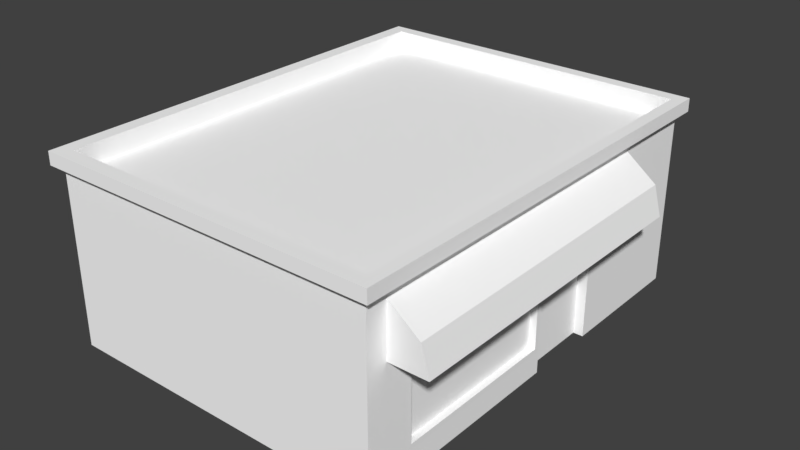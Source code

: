 # Source: Pizza_Shop.blend  (saved by Blender 2.78.0; exported with 4.5.12 LTS)
import bpy
from mathutils import Matrix  # noqa: F401  (used for matrix-valued properties, if any)

bpy.ops.wm.read_factory_settings(use_empty=True)
scene = bpy.context.scene
scene.name = 'Scene'

# ---- collections
col_collection_1 = bpy.data.collections.new('Collection 1'); scene.collection.children.link(col_collection_1)

# ---- materials (node trees are filled in below, after node groups)
mat_material = bpy.data.materials.new('Material')
mat_material.alpha_threshold = 0.0
mat_material.use_transparent_shadow = False
mat_material.diffuse_color = (1.0, 1.0, 1.0, 1.0)
mat_material.roughness = 0.5
mat_material.line_color = (0.0, 0.0, 0.0, 1.0)

# ---- material node trees

# ---- world
world_world = bpy.data.worlds.new('World'); scene.world = world_world
world_world.color = (0.05088, 0.05088, 0.05088)
world_world.use_sun_shadow = False
world_world.sun_shadow_jitter_overblur = 0.0
world_world.cycles.sampling_method = 'MANUAL'

# ---- meshes
me_cube = bpy.data.meshes.new('Cube')
me_cube.from_pydata([(2.137, -2.708, 1.585), (2.233, -2.708, 2.343), (2.137, 1.795, 1.585), (2.233, 1.795, 2.343), (2.804, -2.708, 1.585), (2.699, -2.708, 1.982), (2.804, 1.795, 1.585), (2.699, 1.795, 1.982), (2.281, -3.002, -0.00481), (-2.325, -3.002, -0.00481), (2.281, -3.002, 1.896), (-2.325, -3.002, 1.896), (2.281, -3.002, 2.448), (-2.325, -3.002, 2.448), (2.281, 3.011, 1.896), (2.282, -0.02144, 1.82), (2.281, 3.011, -0.00481), (2.281, 0.05377, -0.00481), (2.281, 3.011, 2.448), (2.281, 0.05377, 2.448), (-2.325, 3.011, 0.2896), (2.281, -3.002, 0.2901), (-2.325, -3.002, 0.2896), (2.281, 3.011, 0.2901), (2.282, -0.02144, 0.3653), (2.282, -2.33, 1.82), (2.281, -2.405, -0.00481), (2.281, -2.405, 2.448), (2.282, -2.33, 0.3653), (2.281, 1.092, 1.896), (2.281, 1.092, -0.00481), (2.281, 1.092, 2.448), (2.281, 1.092, 0.2901), (2.281, 0.05377, 1.896), (2.281, 0.05377, 0.2901), (2.281, -2.405, 1.896), (2.281, -2.405, 0.2901), (2.192, -0.02144, 1.82), (2.192, -0.02144, 0.3653), (2.192, -2.33, 1.82), (2.192, -2.33, 0.3653), (2.146, 1.092, 1.896), (2.146, 0.05377, 1.896), (2.146, 1.092, -0.00481), (2.146, 0.05377, -0.00481), (2.146, 0.05377, 0.2901), (2.146, 1.092, 0.2901), (-2.325, 3.011, -0.00481), (-2.325, 3.011, 1.896), (-2.325, 3.011, 2.448), (2.393, -3.108, 2.448), (-2.448, -3.108, 2.448), (2.393, 3.13, 2.448), (2.393, 0.06239, 2.448), (2.393, -2.488, 2.448), (2.393, 1.14, 2.448), (-2.448, 3.13, 2.448), (2.393, -3.108, 2.629), (-2.448, -3.108, 2.629), (2.393, 3.13, 2.629), (2.393, 0.06239, 2.629), (2.393, -2.488, 2.629), (2.393, 1.14, 2.629), (-2.448, 3.13, 2.629), (2.228, -2.911, 2.629), (-2.247, -2.911, 2.629), (2.228, 2.953, 2.629), (2.228, 0.05238, 2.629), (2.228, -2.392, 2.629), (2.228, 1.085, 2.629), (-2.247, 2.952, 2.629), (2.228, -2.911, 2.363), (-2.247, -2.911, 2.363), (2.228, 2.953, 2.363), (2.228, 0.05238, 2.363), (2.228, -2.392, 2.363), (2.228, 1.085, 2.363), (-2.247, 2.952, 2.363), (-2.325, -2.421, -0.00481), (-2.325, 0.8243, -0.00481), (-2.325, 1.893, -0.00481), (-2.325, -2.421, 0.2896), (-2.325, 0.9215, 0.1915), (-2.325, 1.795, 0.1915), (-2.325, -2.421, 1.896), (-2.325, 0.9215, 1.707), (-2.325, 1.795, 1.707), (-2.325, -2.421, 2.448), (-2.325, -0.02199, 2.448), (-2.325, 1.046, 2.448), (-2.448, -2.488, 2.448), (-2.448, -0.03243, 2.448), (-2.448, 1.092, 2.448), (-2.448, -2.488, 2.629), (-2.448, -0.03243, 2.629), (-2.448, 1.092, 2.629), (-2.247, -2.411, 2.629), (-2.247, -0.0203, 2.629), (-2.247, 1.039, 2.629), (-2.247, -2.411, 2.363), (-2.247, -0.0203, 2.363), (-2.247, 1.039, 2.363), (-2.325, 0.8243, 1.896), (-2.325, 0.9215, -0.005734), (-2.325, 1.795, -0.005734), (-2.325, 1.893, 1.896), (-2.325, 0.8243, 0.2896), (-2.325, 1.893, 0.2896), (-2.263, 0.9215, -0.005733), (-2.263, 1.795, -0.005733), (-2.263, 0.9215, 0.1915), (-2.263, 1.795, 0.1915), (-2.263, 0.9215, 1.707), (-2.263, 1.795, 1.707)], [], [(2, 3, 7, 6), (6, 7, 5, 4), (4, 5, 1, 0), (7, 3, 1, 5), (36, 35, 10, 21), (8, 21, 22, 9), (35, 27, 12, 10), (10, 11, 22, 21), (29, 31, 19, 33), (49, 18, 14, 48), (48, 14, 23, 20), (32, 29, 41, 46), (105, 89, 49, 48), (47, 20, 23, 16), (80, 107, 20, 47), (26, 36, 21, 8), (17, 34, 36, 26), (33, 19, 27, 35), (28, 24, 38, 40), (16, 23, 32, 30), (23, 14, 29, 32), (14, 18, 31, 29), (15, 24, 34, 33), (25, 15, 33, 35), (24, 28, 36, 34), (28, 25, 35, 36), (38, 37, 39, 40), (24, 15, 37, 38), (25, 28, 40, 39), (15, 25, 39, 37), (46, 41, 42, 45), (43, 46, 45, 44), (34, 17, 44, 45), (33, 34, 45, 42), (30, 32, 46, 43), (29, 33, 42, 41), (107, 105, 48, 20), (11, 10, 12, 13), (87, 13, 51, 90), (13, 12, 50, 51), (19, 31, 55, 53), (27, 19, 53, 54), (12, 27, 54, 50), (31, 18, 52, 55), (18, 49, 56, 52), (90, 51, 58, 93), (54, 53, 60, 61), (52, 56, 63, 59), (51, 50, 57, 58), (55, 52, 59, 62), (53, 55, 62, 60), (50, 54, 61, 57), (62, 59, 66, 69), (60, 62, 69, 67), (57, 61, 68, 64), (93, 58, 65, 96), (61, 60, 67, 68), (59, 63, 70, 66), (58, 57, 64, 65), (68, 67, 74, 75), (66, 70, 77, 73), (65, 64, 71, 72), (69, 66, 73, 76), (67, 69, 76, 74), (64, 68, 75, 71), (96, 65, 72, 99), (70, 98, 101, 77), (98, 97, 100, 101), (97, 96, 99, 100), (63, 95, 98, 70), (95, 94, 97, 98), (94, 93, 96, 97), (56, 92, 95, 63), (92, 91, 94, 95), (91, 90, 93, 94), (49, 89, 92, 56), (89, 88, 91, 92), (88, 87, 90, 91), (22, 11, 84, 81), (81, 84, 102, 106), (103, 82, 110, 108), (9, 22, 81, 78), (78, 81, 106, 79), (85, 86, 113, 112), (11, 13, 87, 84), (84, 87, 88, 102), (102, 88, 89, 105), (72, 71, 75, 99), (74, 100, 99, 75), (76, 101, 100, 74), (77, 101, 76, 73), (110, 112, 113, 111), (86, 85, 102, 105), (85, 82, 106, 102), (83, 86, 105, 107), (82, 103, 79, 106), (104, 83, 107, 80), (108, 110, 111, 109), (82, 85, 112, 110), (83, 104, 109, 111), (86, 83, 111, 113)])
_uv = me_cube.uv_layers.new(name='UVMap')
_uv.uv.foreach_set('vector', [0.6889, 0.2752, 0.5964, 0.2752, 0.6427, 0.2099, 0.6889, 0.1977, 0.9797, 0.05999, 0.9797, 0.1078, 0.4558, 0.1078, 0.4558, 0.05999, 0.6889, 0.1977, 0.6427, 0.2099, 0.5964, 0.2752, 0.6889, 0.2752, 0.9797, 0.1078, 0.9797, 0.1878, 0.4558, 0.1878, 0.4558, 0.1078, 0.06585, 0.4045, 0.06585, 0.5489, 0.01238, 0.5489, 0.01238, 0.4045, 0.5743, 0.9893, 0.5743, 0.9627, 0.992, 0.9632, 0.992, 0.9897, 0.06585, 0.5489, 0.06585, 0.6003, 0.01238, 0.6001, 0.01238, 0.5489, 0.5743, 0.8179, 0.992, 0.8183, 0.992, 0.9632, 0.5743, 0.9627, 0.3909, 0.5489, 0.3908, 0.5997, 0.2922, 0.5997, 0.2922, 0.5489, 0.5743, 0.7681, 0.992, 0.7685, 0.992, 0.8183, 0.5743, 0.8179, 0.5743, 0.8179, 0.992, 0.8183, 0.992, 0.9632, 0.5743, 0.9627, 0.3909, 0.4045, 0.3909, 0.5489, 0.3782, 0.5342, 0.3782, 0.4045, 0.115, 0.8685, 0.1913, 0.9184, 0.01415, 0.9184, 0.01415, 0.8685, 0.5743, 0.9893, 0.5743, 0.9627, 0.992, 0.9632, 0.992, 0.9897, 0.115, 0.6972, 0.115, 0.7237, 0.01415, 0.7237, 0.01415, 0.6972, 0.06585, 0.3776, 0.06585, 0.4045, 0.01238, 0.4045, 0.01238, 0.3776, 0.2922, 0.3776, 0.2922, 0.4045, 0.06585, 0.4045, 0.06585, 0.3776, 0.2922, 0.5489, 0.2922, 0.5997, 0.06585, 0.6003, 0.06585, 0.5489, 0.07189, 0.4143, 0.2863, 0.4143, 0.2786, 0.4228, 0.07971, 0.4228, 0.5697, 0.3776, 0.5697, 0.4045, 0.3909, 0.4045, 0.3909, 0.3776, 0.5697, 0.4045, 0.5697, 0.5489, 0.3909, 0.5489, 0.3909, 0.4045, 0.5697, 0.5489, 0.5697, 0.5997, 0.3908, 0.5997, 0.3909, 0.5489, 0.2863, 0.5427, 0.2863, 0.4143, 0.2922, 0.4045, 0.2922, 0.5489, 0.07189, 0.5427, 0.2863, 0.5427, 0.2922, 0.5489, 0.06585, 0.5489, 0.2863, 0.4143, 0.07189, 0.4143, 0.06585, 0.4045, 0.2922, 0.4045, 0.07189, 0.4143, 0.07189, 0.5427, 0.06585, 0.5489, 0.06585, 0.4045, 0.7979, 0.5526, 0.7979, 0.6839, 0.5897, 0.6839, 0.5897, 0.5526, 0.2863, 0.4143, 0.2863, 0.5427, 0.2786, 0.5338, 0.2786, 0.4228, 0.07189, 0.5427, 0.07189, 0.4143, 0.07971, 0.4228, 0.07971, 0.5338, 0.2863, 0.5427, 0.07189, 0.5427, 0.07971, 0.5338, 0.2786, 0.5338, 0.9895, 0.5483, 0.9895, 0.6931, 0.8959, 0.6931, 0.8959, 0.5483, 0.9895, 0.5217, 0.9895, 0.5483, 0.8959, 0.5483, 0.8959, 0.5217, 0.2922, 0.4045, 0.2922, 0.3776, 0.3043, 0.3776, 0.3043, 0.4045, 0.2922, 0.5489, 0.2922, 0.4045, 0.3043, 0.4045, 0.3043, 0.5339, 0.3909, 0.3776, 0.3909, 0.4045, 0.3782, 0.4045, 0.3782, 0.3776, 0.3909, 0.5489, 0.2922, 0.5489, 0.3043, 0.5339, 0.3782, 0.5342, 0.115, 0.7237, 0.115, 0.8685, 0.01415, 0.8685, 0.01415, 0.7237, 0.992, 0.8183, 0.5743, 0.8179, 0.5743, 0.7681, 0.992, 0.7685, 0.504, 0.9184, 0.5564, 0.9184, 0.5659, 0.9294, 0.51, 0.9294, 0.992, 0.7685, 0.5743, 0.7681, 0.5632, 0.7573, 0.9998, 0.7573, 0.2922, 0.5997, 0.3908, 0.5997, 0.3953, 0.61, 0.2948, 0.6101, 0.06585, 0.6003, 0.2922, 0.5997, 0.2948, 0.6101, 0.05739, 0.6105, 0.01238, 0.6001, 0.06585, 0.6003, 0.05739, 0.6105, 0.0003545, 0.6103, 0.3908, 0.5997, 0.5697, 0.5997, 0.5808, 0.61, 0.3953, 0.61, 0.992, 0.7685, 0.5743, 0.7681, 0.5632, 0.7573, 0.9998, 0.7573, 0.51, 0.9294, 0.5659, 0.9294, 0.5659, 0.9458, 0.51, 0.9458, 0.05739, 0.6105, 0.2948, 0.6101, 0.2949, 0.6269, 0.05739, 0.6273, 0.9998, 0.7573, 0.5632, 0.7573, 0.5632, 0.741, 0.9998, 0.741, 0.9998, 0.7573, 0.5632, 0.7573, 0.5632, 0.741, 0.9998, 0.741, 0.3953, 0.61, 0.5808, 0.61, 0.5808, 0.6269, 0.3953, 0.6269, 0.2948, 0.6101, 0.3953, 0.61, 0.3953, 0.6269, 0.2949, 0.6269, 0.0003545, 0.6103, 0.05739, 0.6105, 0.05739, 0.6273, 0.0002393, 0.627, 0.3953, 0.6269, 0.5808, 0.6269, 0.5642, 0.6423, 0.3901, 0.6423, 0.2949, 0.6269, 0.3953, 0.6269, 0.3901, 0.6423, 0.2939, 0.6423, 0.0002393, 0.627, 0.05739, 0.6273, 0.06634, 0.6426, 0.01822, 0.6424, 0.51, 0.9458, 0.5659, 0.9458, 0.5482, 0.9639, 0.5031, 0.9639, 0.05739, 0.6273, 0.2949, 0.6269, 0.2939, 0.6423, 0.06634, 0.6426, 0.9998, 0.741, 0.5632, 0.741, 0.5814, 0.725, 0.9849, 0.725, 0.9998, 0.741, 0.5632, 0.741, 0.5814, 0.725, 0.9849, 0.725, 0.06634, 0.6426, 0.2939, 0.6423, 0.2939, 0.6671, 0.06629, 0.6673, 0.9849, 0.725, 0.5814, 0.725, 0.5814, 0.701, 0.9849, 0.701, 0.9849, 0.725, 0.5814, 0.725, 0.5814, 0.701, 0.9849, 0.701, 0.3901, 0.6423, 0.5642, 0.6423, 0.5642, 0.6671, 0.3901, 0.6671, 0.2939, 0.6423, 0.3901, 0.6423, 0.3901, 0.6671, 0.2939, 0.6671, 0.01822, 0.6424, 0.06634, 0.6426, 0.06629, 0.6673, 0.01808, 0.6671, 0.5031, 0.9639, 0.5482, 0.9639, 0.5482, 0.9879, 0.5031, 0.9879, 0.01944, 0.9639, 0.192, 0.9639, 0.192, 0.9879, 0.01944, 0.9879, 0.192, 0.9639, 0.2875, 0.9639, 0.2875, 0.9879, 0.192, 0.9879, 0.2875, 0.9639, 0.5031, 0.9639, 0.5031, 0.9879, 0.2875, 0.9879, 0.003423, 0.9458, 0.1872, 0.9458, 0.192, 0.9639, 0.01944, 0.9639, 0.1872, 0.9458, 0.2886, 0.9458, 0.2875, 0.9639, 0.192, 0.9639, 0.2886, 0.9458, 0.51, 0.9458, 0.5031, 0.9639, 0.2875, 0.9639, 0.003423, 0.9294, 0.1872, 0.9294, 0.1872, 0.9458, 0.003423, 0.9458, 0.1872, 0.9294, 0.2886, 0.9294, 0.2886, 0.9458, 0.1872, 0.9458, 0.2886, 0.9294, 0.51, 0.9294, 0.51, 0.9458, 0.2886, 0.9458, 0.01415, 0.9184, 0.1913, 0.9184, 0.1872, 0.9294, 0.003423, 0.9294, 0.1913, 0.9184, 0.2877, 0.9184, 0.2886, 0.9294, 0.1872, 0.9294, 0.2877, 0.9184, 0.504, 0.9184, 0.51, 0.9294, 0.2886, 0.9294, 0.5564, 0.7237, 0.5564, 0.8685, 0.504, 0.8685, 0.504, 0.7237, 0.504, 0.7237, 0.504, 0.8685, 0.2114, 0.8685, 0.2114, 0.7237, 0.2026, 0.6971, 0.2026, 0.7149, 0.1969, 0.7149, 0.1969, 0.6971, 0.5564, 0.6972, 0.5564, 0.7237, 0.504, 0.7237, 0.504, 0.6972, 0.504, 0.6972, 0.504, 0.7237, 0.2114, 0.7237, 0.2114, 0.6972, 0.2026, 0.8515, 0.1238, 0.8515, 0.1238, 0.8458, 0.2026, 0.8458, 0.5564, 0.8685, 0.5564, 0.9184, 0.504, 0.9184, 0.504, 0.8685, 0.504, 0.8685, 0.504, 0.9184, 0.2877, 0.9184, 0.2114, 0.8685, 0.2114, 0.8685, 0.2877, 0.9184, 0.1913, 0.9184, 0.115, 0.8685, 0.01578, 0.3559, 0.01578, 0.05913, 0.04963, 0.05913, 0.04963, 0.3559, 0.2099, 0.05913, 0.2099, 0.3559, 0.04963, 0.3559, 0.04963, 0.05913, 0.2793, 0.05913, 0.2793, 0.3559, 0.2099, 0.3559, 0.2099, 0.05913, 0.4047, 0.3559, 0.2793, 0.3559, 0.2793, 0.05913, 0.4047, 0.05913, 0.8857, 0.5569, 0.8857, 0.6936, 0.8069, 0.6936, 0.8069, 0.5569, 0.1238, 0.8515, 0.2026, 0.8515, 0.2114, 0.8685, 0.115, 0.8685, 0.2026, 0.8515, 0.2026, 0.7149, 0.2114, 0.7237, 0.2114, 0.8685, 0.1238, 0.7149, 0.1238, 0.8515, 0.115, 0.8685, 0.115, 0.7237, 0.2026, 0.7149, 0.2026, 0.6971, 0.2114, 0.6972, 0.2114, 0.7237, 0.1238, 0.6971, 0.1238, 0.7149, 0.115, 0.7237, 0.115, 0.6972, 0.8857, 0.5391, 0.8857, 0.5569, 0.8069, 0.5569, 0.8069, 0.5391, 0.2026, 0.7149, 0.2026, 0.8515, 0.1969, 0.8515, 0.1969, 0.7149, 0.1238, 0.7149, 0.1238, 0.6971, 0.1294, 0.6971, 0.1294, 0.7149, 0.1238, 0.8515, 0.1238, 0.7149, 0.1294, 0.7149, 0.1294, 0.8515])
me_cube.materials.append(mat_material)
me_cube.use_remesh_preserve_volume = False
me_cube.use_remesh_preserve_attributes = False
me_cube.use_mirror_vertex_groups = False
me_cube.update()

# ---- objects
ob_cube = bpy.data.objects.new('Cube', me_cube)

# ---- transforms, parenting, visibility, modifiers, constraints
ob_cube.location = (0.0, 0.0, 0.0)
ob_cube.lock_rotations_4d = False
ob_cube.empty_display_type = 'ARROWS'
ob_cube.lineart.crease_threshold = 0.0

# ---- collection membership
col_collection_1.objects.link(ob_cube)

# ---- scene / render settings (as saved in the file)
scene.frame_start = 1; scene.frame_end = 250; scene.frame_set(1)
scene.render.engine = 'BLENDER_EEVEE_NEXT'
scene.render.resolution_percentage = 50
scene.render.dither_intensity = 0.0
scene.cycles.use_denoising = False
scene.cycles.samples = 128
scene.cycles.sampling_pattern = 'TABULATED_SOBOL'
scene.cycles.light_sampling_threshold = 0.0
scene.cycles.use_adaptive_sampling = False
scene.cycles.use_light_tree = False
scene.cycles.blur_glossy = 0.0
scene.cycles.sample_clamp_indirect = 0.0
scene.view_settings.view_transform = 'Standard'
bpy.context.view_layer.update()

# ---- added for rendering (the .blend has no active camera and no usable light): camera, sun
cam_auto = bpy.data.cameras.new('AutoCamera')
cam_auto.lens = 50.0
cam_auto.sensor_width = 36.0
cam_auto.clip_end = 1000.0
ob_auto_camera = bpy.data.objects.new('AutoCamera', cam_auto)
scene.collection.objects.link(ob_auto_camera)
ob_auto_camera.location = (8.10666, -9.50317, 7.65472)
ob_auto_camera.rotation_euler = (1.09748, -7.21219e-08, 0.694738)
scene.camera = ob_auto_camera
light_auto_sun = bpy.data.lights.new('AutoSun', 'SUN')
light_auto_sun.energy = 3.0
light_auto_sun.angle = 0.0523599
ob_auto_sun = bpy.data.objects.new('AutoSun', light_auto_sun)
scene.collection.objects.link(ob_auto_sun)
ob_auto_sun.rotation_euler = (0.872665, 0.174533, 0.523599)
bpy.context.view_layer.update()
